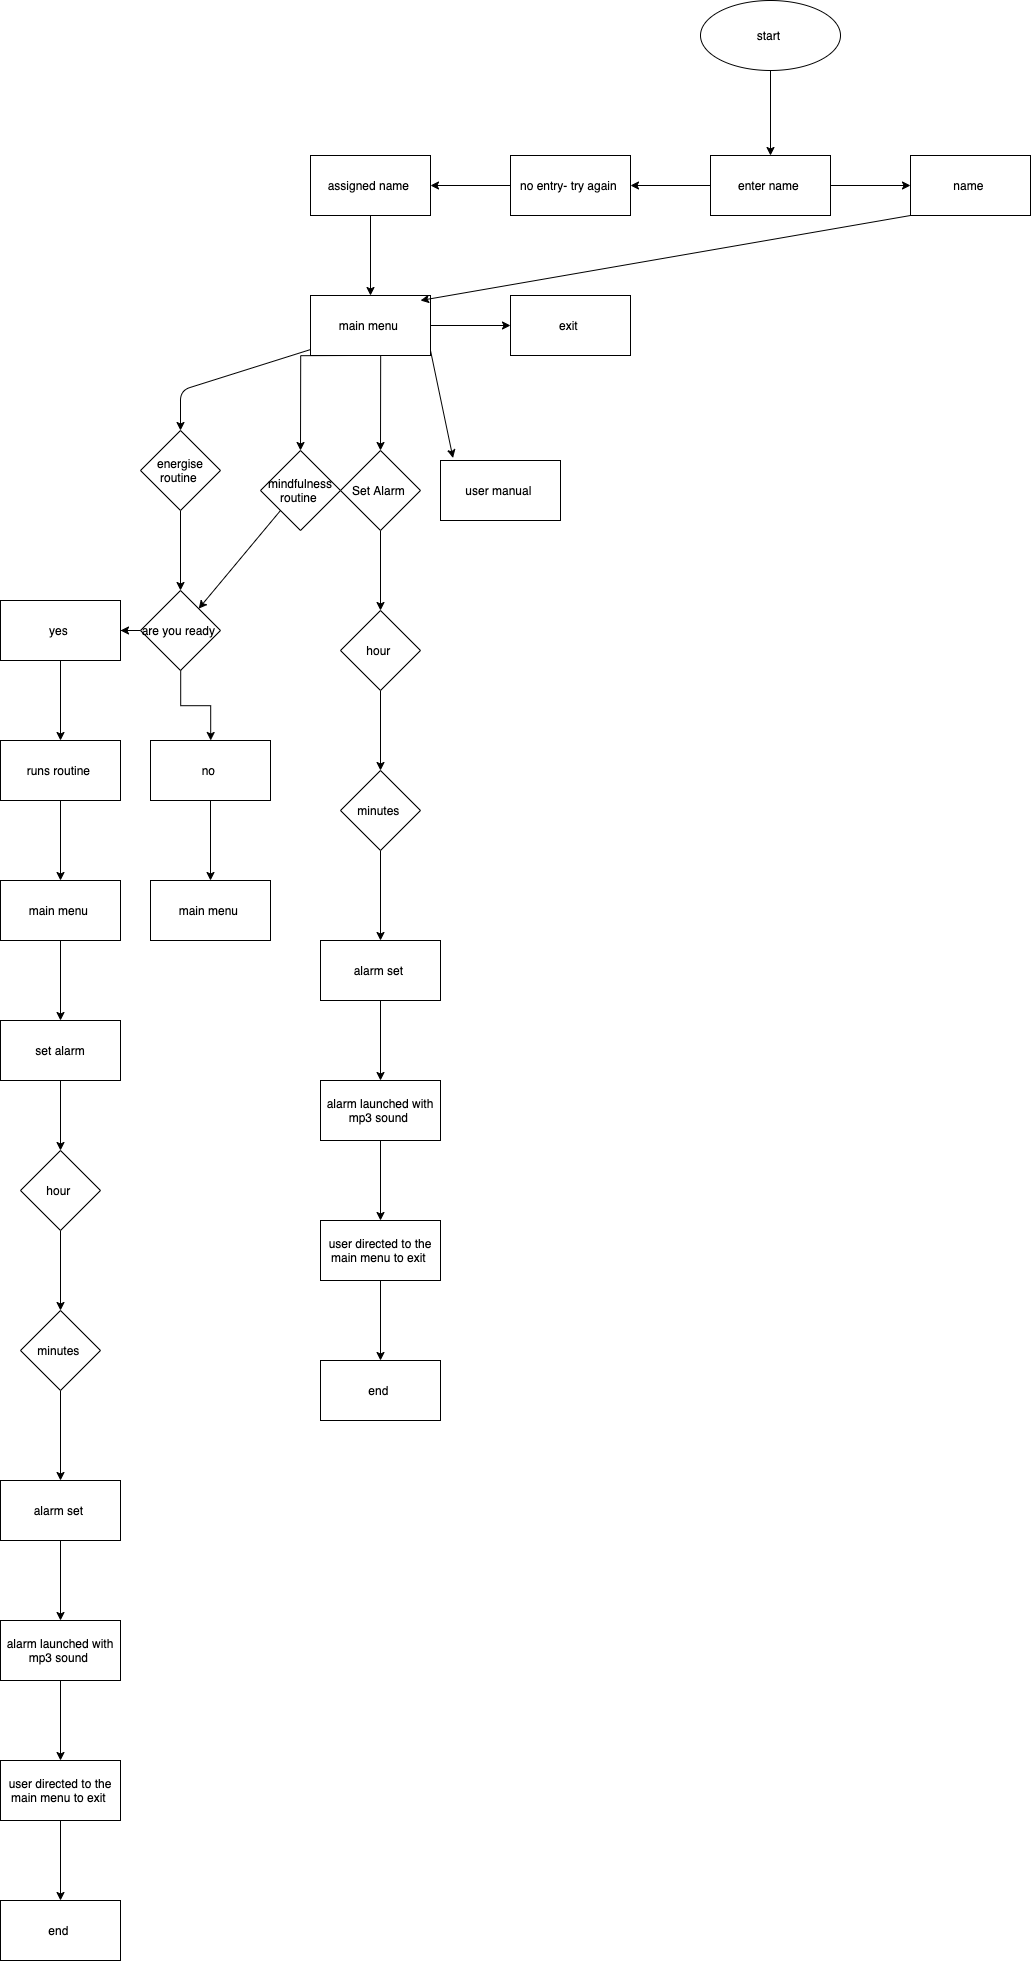

The diagram above was exported from draw.io. Its source (the exported page's mxGraphModel, read from the mxfile embedded in the PNG):
<mxGraphModel dx="4931" dy="2184" grid="1" gridSize="10" guides="1" tooltips="1" connect="1" arrows="1" fold="1" page="1" pageScale="1" pageWidth="827" pageHeight="1169" math="0" shadow="0">
  <root>
    <mxCell id="0" />
    <mxCell id="1" parent="0" />
    <mxCell id="Mp4uaNK3kDWyP5n8oCYb-12" value="" style="edgeStyle=orthogonalEdgeStyle;rounded=0;orthogonalLoop=1;jettySize=auto;html=1;" edge="1" parent="1" source="TbH9dWJYYYpUD1MQVObd-1" target="Mp4uaNK3kDWyP5n8oCYb-11">
      <mxGeometry relative="1" as="geometry" />
    </mxCell>
    <mxCell id="TbH9dWJYYYpUD1MQVObd-1" value="start&amp;nbsp;" style="ellipse;whiteSpace=wrap;html=1;" parent="1" vertex="1">
      <mxGeometry x="330" y="10" width="140" height="70" as="geometry" />
    </mxCell>
    <mxCell id="Mp4uaNK3kDWyP5n8oCYb-6" value="" style="endArrow=classic;html=1;exitX=-0.003;exitY=0.903;exitDx=0;exitDy=0;exitPerimeter=0;" edge="1" parent="1" source="Mp4uaNK3kDWyP5n8oCYb-19">
      <mxGeometry width="50" height="50" relative="1" as="geometry">
        <mxPoint x="-190" y="370" as="sourcePoint" />
        <mxPoint x="-190" y="440" as="targetPoint" />
        <Array as="points">
          <mxPoint x="-190" y="400" />
        </Array>
      </mxGeometry>
    </mxCell>
    <mxCell id="Mp4uaNK3kDWyP5n8oCYb-7" value="" style="edgeStyle=orthogonalEdgeStyle;rounded=0;orthogonalLoop=1;jettySize=auto;html=1;" edge="1" parent="1">
      <mxGeometry relative="1" as="geometry">
        <mxPoint x="-20" y="365" as="sourcePoint" />
        <mxPoint x="-70" y="460" as="targetPoint" />
        <Array as="points" />
      </mxGeometry>
    </mxCell>
    <mxCell id="Mp4uaNK3kDWyP5n8oCYb-8" value="" style="endArrow=classic;html=1;exitX=0.75;exitY=1;exitDx=0;exitDy=0;" edge="1" parent="1">
      <mxGeometry width="50" height="50" relative="1" as="geometry">
        <mxPoint x="10.170000000000002" y="365" as="sourcePoint" />
        <mxPoint x="10" y="460" as="targetPoint" />
      </mxGeometry>
    </mxCell>
    <mxCell id="Mp4uaNK3kDWyP5n8oCYb-14" value="" style="edgeStyle=orthogonalEdgeStyle;rounded=0;orthogonalLoop=1;jettySize=auto;html=1;" edge="1" parent="1" source="Mp4uaNK3kDWyP5n8oCYb-11" target="Mp4uaNK3kDWyP5n8oCYb-13">
      <mxGeometry relative="1" as="geometry" />
    </mxCell>
    <mxCell id="Mp4uaNK3kDWyP5n8oCYb-22" value="" style="edgeStyle=orthogonalEdgeStyle;rounded=0;orthogonalLoop=1;jettySize=auto;html=1;" edge="1" parent="1" source="Mp4uaNK3kDWyP5n8oCYb-11" target="Mp4uaNK3kDWyP5n8oCYb-21">
      <mxGeometry relative="1" as="geometry" />
    </mxCell>
    <mxCell id="Mp4uaNK3kDWyP5n8oCYb-11" value="enter name&amp;nbsp;&lt;br&gt;" style="whiteSpace=wrap;html=1;" vertex="1" parent="1">
      <mxGeometry x="340" y="165" width="120" height="60" as="geometry" />
    </mxCell>
    <mxCell id="Mp4uaNK3kDWyP5n8oCYb-18" value="" style="edgeStyle=orthogonalEdgeStyle;rounded=0;orthogonalLoop=1;jettySize=auto;html=1;" edge="1" parent="1" source="Mp4uaNK3kDWyP5n8oCYb-13" target="Mp4uaNK3kDWyP5n8oCYb-17">
      <mxGeometry relative="1" as="geometry" />
    </mxCell>
    <mxCell id="Mp4uaNK3kDWyP5n8oCYb-13" value="no entry- try again&amp;nbsp;&lt;br&gt;" style="whiteSpace=wrap;html=1;" vertex="1" parent="1">
      <mxGeometry x="140" y="165" width="120" height="60" as="geometry" />
    </mxCell>
    <mxCell id="Mp4uaNK3kDWyP5n8oCYb-20" value="" style="edgeStyle=orthogonalEdgeStyle;rounded=0;orthogonalLoop=1;jettySize=auto;html=1;" edge="1" parent="1" source="Mp4uaNK3kDWyP5n8oCYb-17" target="Mp4uaNK3kDWyP5n8oCYb-19">
      <mxGeometry relative="1" as="geometry" />
    </mxCell>
    <mxCell id="Mp4uaNK3kDWyP5n8oCYb-17" value="assigned name&amp;nbsp;" style="whiteSpace=wrap;html=1;" vertex="1" parent="1">
      <mxGeometry x="-60" y="165" width="120" height="60" as="geometry" />
    </mxCell>
    <mxCell id="Mp4uaNK3kDWyP5n8oCYb-36" value="" style="edgeStyle=orthogonalEdgeStyle;rounded=0;orthogonalLoop=1;jettySize=auto;html=1;" edge="1" parent="1" source="Mp4uaNK3kDWyP5n8oCYb-19">
      <mxGeometry relative="1" as="geometry">
        <mxPoint x="140.00000000000023" y="335" as="targetPoint" />
      </mxGeometry>
    </mxCell>
    <mxCell id="Mp4uaNK3kDWyP5n8oCYb-19" value="main menu&amp;nbsp;" style="whiteSpace=wrap;html=1;" vertex="1" parent="1">
      <mxGeometry x="-60" y="305" width="120" height="60" as="geometry" />
    </mxCell>
    <mxCell id="Mp4uaNK3kDWyP5n8oCYb-21" value="name&amp;nbsp;" style="whiteSpace=wrap;html=1;" vertex="1" parent="1">
      <mxGeometry x="540" y="165" width="120" height="60" as="geometry" />
    </mxCell>
    <mxCell id="Mp4uaNK3kDWyP5n8oCYb-39" value="" style="edgeStyle=orthogonalEdgeStyle;rounded=0;orthogonalLoop=1;jettySize=auto;html=1;" edge="1" parent="1" source="Mp4uaNK3kDWyP5n8oCYb-27" target="Mp4uaNK3kDWyP5n8oCYb-38">
      <mxGeometry relative="1" as="geometry" />
    </mxCell>
    <mxCell id="Mp4uaNK3kDWyP5n8oCYb-27" value="energise routine&amp;nbsp;" style="rhombus;whiteSpace=wrap;html=1;" vertex="1" parent="1">
      <mxGeometry x="-230" y="440" width="80" height="80" as="geometry" />
    </mxCell>
    <mxCell id="Mp4uaNK3kDWyP5n8oCYb-28" value="mindfulness routine&amp;nbsp;" style="rhombus;whiteSpace=wrap;html=1;" vertex="1" parent="1">
      <mxGeometry x="-110" y="460" width="80" height="80" as="geometry" />
    </mxCell>
    <mxCell id="Mp4uaNK3kDWyP5n8oCYb-81" value="" style="edgeStyle=orthogonalEdgeStyle;rounded=0;orthogonalLoop=1;jettySize=auto;html=1;" edge="1" parent="1" source="Mp4uaNK3kDWyP5n8oCYb-30" target="Mp4uaNK3kDWyP5n8oCYb-80">
      <mxGeometry relative="1" as="geometry" />
    </mxCell>
    <mxCell id="Mp4uaNK3kDWyP5n8oCYb-30" value="Set Alarm&amp;nbsp;" style="rhombus;whiteSpace=wrap;html=1;" vertex="1" parent="1">
      <mxGeometry x="-30" y="460" width="80" height="80" as="geometry" />
    </mxCell>
    <mxCell id="Mp4uaNK3kDWyP5n8oCYb-32" value="" style="endArrow=classic;html=1;" edge="1" parent="1">
      <mxGeometry width="50" height="50" relative="1" as="geometry">
        <mxPoint x="60" y="360" as="sourcePoint" />
        <mxPoint x="82.50000000000023" y="467.5" as="targetPoint" />
        <Array as="points" />
      </mxGeometry>
    </mxCell>
    <mxCell id="Mp4uaNK3kDWyP5n8oCYb-34" value="user manual&amp;nbsp;" style="rounded=0;whiteSpace=wrap;html=1;" vertex="1" parent="1">
      <mxGeometry x="70" y="470" width="120" height="60" as="geometry" />
    </mxCell>
    <mxCell id="Mp4uaNK3kDWyP5n8oCYb-37" value="exit&amp;nbsp;" style="rounded=0;whiteSpace=wrap;html=1;" vertex="1" parent="1">
      <mxGeometry x="140" y="305" width="120" height="60" as="geometry" />
    </mxCell>
    <mxCell id="Mp4uaNK3kDWyP5n8oCYb-41" value="" style="edgeStyle=orthogonalEdgeStyle;rounded=0;orthogonalLoop=1;jettySize=auto;html=1;" edge="1" parent="1" source="Mp4uaNK3kDWyP5n8oCYb-38" target="Mp4uaNK3kDWyP5n8oCYb-42">
      <mxGeometry relative="1" as="geometry">
        <mxPoint x="-310" y="640" as="targetPoint" />
      </mxGeometry>
    </mxCell>
    <mxCell id="Mp4uaNK3kDWyP5n8oCYb-63" value="" style="edgeStyle=orthogonalEdgeStyle;rounded=0;orthogonalLoop=1;jettySize=auto;html=1;" edge="1" parent="1" source="Mp4uaNK3kDWyP5n8oCYb-38" target="Mp4uaNK3kDWyP5n8oCYb-62">
      <mxGeometry relative="1" as="geometry" />
    </mxCell>
    <mxCell id="Mp4uaNK3kDWyP5n8oCYb-38" value="are you ready&amp;nbsp;&lt;br&gt;" style="rhombus;whiteSpace=wrap;html=1;" vertex="1" parent="1">
      <mxGeometry x="-230" y="600" width="80" height="80" as="geometry" />
    </mxCell>
    <mxCell id="Mp4uaNK3kDWyP5n8oCYb-44" value="" style="edgeStyle=orthogonalEdgeStyle;rounded=0;orthogonalLoop=1;jettySize=auto;html=1;" edge="1" parent="1" source="Mp4uaNK3kDWyP5n8oCYb-42">
      <mxGeometry relative="1" as="geometry">
        <mxPoint x="-310" y="750" as="targetPoint" />
      </mxGeometry>
    </mxCell>
    <mxCell id="Mp4uaNK3kDWyP5n8oCYb-42" value="yes&amp;nbsp;&lt;br&gt;" style="rounded=0;whiteSpace=wrap;html=1;" vertex="1" parent="1">
      <mxGeometry x="-370" y="610" width="120" height="60" as="geometry" />
    </mxCell>
    <mxCell id="Mp4uaNK3kDWyP5n8oCYb-47" value="" style="edgeStyle=orthogonalEdgeStyle;rounded=0;orthogonalLoop=1;jettySize=auto;html=1;" edge="1" parent="1" source="Mp4uaNK3kDWyP5n8oCYb-45" target="Mp4uaNK3kDWyP5n8oCYb-46">
      <mxGeometry relative="1" as="geometry" />
    </mxCell>
    <mxCell id="Mp4uaNK3kDWyP5n8oCYb-45" value="runs routine&amp;nbsp;" style="rounded=0;whiteSpace=wrap;html=1;" vertex="1" parent="1">
      <mxGeometry x="-370" y="750" width="120" height="60" as="geometry" />
    </mxCell>
    <mxCell id="Mp4uaNK3kDWyP5n8oCYb-49" value="" style="edgeStyle=orthogonalEdgeStyle;rounded=0;orthogonalLoop=1;jettySize=auto;html=1;" edge="1" parent="1" source="Mp4uaNK3kDWyP5n8oCYb-46" target="Mp4uaNK3kDWyP5n8oCYb-48">
      <mxGeometry relative="1" as="geometry" />
    </mxCell>
    <mxCell id="Mp4uaNK3kDWyP5n8oCYb-46" value="main menu&amp;nbsp;" style="rounded=0;whiteSpace=wrap;html=1;" vertex="1" parent="1">
      <mxGeometry x="-370" y="890" width="120" height="60" as="geometry" />
    </mxCell>
    <mxCell id="Mp4uaNK3kDWyP5n8oCYb-53" value="" style="edgeStyle=orthogonalEdgeStyle;rounded=0;orthogonalLoop=1;jettySize=auto;html=1;" edge="1" parent="1" source="Mp4uaNK3kDWyP5n8oCYb-48" target="Mp4uaNK3kDWyP5n8oCYb-52">
      <mxGeometry relative="1" as="geometry" />
    </mxCell>
    <mxCell id="Mp4uaNK3kDWyP5n8oCYb-48" value="set alarm" style="rounded=0;whiteSpace=wrap;html=1;" vertex="1" parent="1">
      <mxGeometry x="-370" y="1030" width="120" height="60" as="geometry" />
    </mxCell>
    <mxCell id="Mp4uaNK3kDWyP5n8oCYb-55" value="" style="edgeStyle=orthogonalEdgeStyle;rounded=0;orthogonalLoop=1;jettySize=auto;html=1;" edge="1" parent="1" source="Mp4uaNK3kDWyP5n8oCYb-52" target="Mp4uaNK3kDWyP5n8oCYb-54">
      <mxGeometry relative="1" as="geometry" />
    </mxCell>
    <mxCell id="Mp4uaNK3kDWyP5n8oCYb-52" value="hour&amp;nbsp;&lt;br&gt;" style="rhombus;whiteSpace=wrap;html=1;rounded=0;" vertex="1" parent="1">
      <mxGeometry x="-350" y="1160" width="80" height="80" as="geometry" />
    </mxCell>
    <mxCell id="Mp4uaNK3kDWyP5n8oCYb-57" value="" style="edgeStyle=orthogonalEdgeStyle;rounded=0;orthogonalLoop=1;jettySize=auto;html=1;" edge="1" parent="1" source="Mp4uaNK3kDWyP5n8oCYb-54" target="Mp4uaNK3kDWyP5n8oCYb-56">
      <mxGeometry relative="1" as="geometry" />
    </mxCell>
    <mxCell id="Mp4uaNK3kDWyP5n8oCYb-54" value="minutes&amp;nbsp;" style="rhombus;whiteSpace=wrap;html=1;rounded=0;" vertex="1" parent="1">
      <mxGeometry x="-350" y="1320" width="80" height="80" as="geometry" />
    </mxCell>
    <mxCell id="Mp4uaNK3kDWyP5n8oCYb-59" value="" style="edgeStyle=orthogonalEdgeStyle;rounded=0;orthogonalLoop=1;jettySize=auto;html=1;" edge="1" parent="1" source="Mp4uaNK3kDWyP5n8oCYb-56" target="Mp4uaNK3kDWyP5n8oCYb-58">
      <mxGeometry relative="1" as="geometry" />
    </mxCell>
    <mxCell id="Mp4uaNK3kDWyP5n8oCYb-56" value="alarm set&amp;nbsp;&lt;br&gt;" style="rounded=0;whiteSpace=wrap;html=1;" vertex="1" parent="1">
      <mxGeometry x="-370" y="1490" width="120" height="60" as="geometry" />
    </mxCell>
    <mxCell id="Mp4uaNK3kDWyP5n8oCYb-61" value="" style="edgeStyle=orthogonalEdgeStyle;rounded=0;orthogonalLoop=1;jettySize=auto;html=1;" edge="1" parent="1" source="Mp4uaNK3kDWyP5n8oCYb-58" target="Mp4uaNK3kDWyP5n8oCYb-60">
      <mxGeometry relative="1" as="geometry" />
    </mxCell>
    <mxCell id="Mp4uaNK3kDWyP5n8oCYb-58" value="alarm launched with mp3 sound&amp;nbsp;" style="rounded=0;whiteSpace=wrap;html=1;" vertex="1" parent="1">
      <mxGeometry x="-370" y="1630" width="120" height="60" as="geometry" />
    </mxCell>
    <mxCell id="Mp4uaNK3kDWyP5n8oCYb-67" value="" style="edgeStyle=orthogonalEdgeStyle;rounded=0;orthogonalLoop=1;jettySize=auto;html=1;" edge="1" parent="1" source="Mp4uaNK3kDWyP5n8oCYb-60" target="Mp4uaNK3kDWyP5n8oCYb-66">
      <mxGeometry relative="1" as="geometry" />
    </mxCell>
    <mxCell id="Mp4uaNK3kDWyP5n8oCYb-60" value="user directed to the main menu to exit&amp;nbsp;&lt;br&gt;" style="rounded=0;whiteSpace=wrap;html=1;" vertex="1" parent="1">
      <mxGeometry x="-370" y="1770" width="120" height="60" as="geometry" />
    </mxCell>
    <mxCell id="Mp4uaNK3kDWyP5n8oCYb-65" value="" style="edgeStyle=orthogonalEdgeStyle;rounded=0;orthogonalLoop=1;jettySize=auto;html=1;" edge="1" parent="1" source="Mp4uaNK3kDWyP5n8oCYb-62" target="Mp4uaNK3kDWyP5n8oCYb-64">
      <mxGeometry relative="1" as="geometry" />
    </mxCell>
    <mxCell id="Mp4uaNK3kDWyP5n8oCYb-62" value="no&amp;nbsp;" style="whiteSpace=wrap;html=1;" vertex="1" parent="1">
      <mxGeometry x="-220" y="750" width="120" height="60" as="geometry" />
    </mxCell>
    <mxCell id="Mp4uaNK3kDWyP5n8oCYb-64" value="main menu&amp;nbsp;" style="whiteSpace=wrap;html=1;" vertex="1" parent="1">
      <mxGeometry x="-220" y="890" width="120" height="60" as="geometry" />
    </mxCell>
    <mxCell id="Mp4uaNK3kDWyP5n8oCYb-66" value="end&amp;nbsp;" style="rounded=0;whiteSpace=wrap;html=1;" vertex="1" parent="1">
      <mxGeometry x="-370" y="1910" width="120" height="60" as="geometry" />
    </mxCell>
    <mxCell id="Mp4uaNK3kDWyP5n8oCYb-73" value="" style="endArrow=classic;html=1;" edge="1" parent="1" target="Mp4uaNK3kDWyP5n8oCYb-38">
      <mxGeometry width="50" height="50" relative="1" as="geometry">
        <mxPoint x="-90" y="520" as="sourcePoint" />
        <mxPoint x="-70" y="540" as="targetPoint" />
      </mxGeometry>
    </mxCell>
    <mxCell id="Mp4uaNK3kDWyP5n8oCYb-83" value="" style="edgeStyle=orthogonalEdgeStyle;rounded=0;orthogonalLoop=1;jettySize=auto;html=1;" edge="1" parent="1" source="Mp4uaNK3kDWyP5n8oCYb-80" target="Mp4uaNK3kDWyP5n8oCYb-82">
      <mxGeometry relative="1" as="geometry" />
    </mxCell>
    <mxCell id="Mp4uaNK3kDWyP5n8oCYb-80" value="hour&amp;nbsp;" style="rhombus;whiteSpace=wrap;html=1;" vertex="1" parent="1">
      <mxGeometry x="-30" y="620" width="80" height="80" as="geometry" />
    </mxCell>
    <mxCell id="Mp4uaNK3kDWyP5n8oCYb-87" value="" style="edgeStyle=orthogonalEdgeStyle;rounded=0;orthogonalLoop=1;jettySize=auto;html=1;" edge="1" parent="1" source="Mp4uaNK3kDWyP5n8oCYb-82" target="Mp4uaNK3kDWyP5n8oCYb-86">
      <mxGeometry relative="1" as="geometry" />
    </mxCell>
    <mxCell id="Mp4uaNK3kDWyP5n8oCYb-82" value="minutes&amp;nbsp;" style="rhombus;whiteSpace=wrap;html=1;" vertex="1" parent="1">
      <mxGeometry x="-30" y="780" width="80" height="80" as="geometry" />
    </mxCell>
    <mxCell id="Mp4uaNK3kDWyP5n8oCYb-89" value="" style="edgeStyle=orthogonalEdgeStyle;rounded=0;orthogonalLoop=1;jettySize=auto;html=1;" edge="1" parent="1" source="Mp4uaNK3kDWyP5n8oCYb-86" target="Mp4uaNK3kDWyP5n8oCYb-88">
      <mxGeometry relative="1" as="geometry" />
    </mxCell>
    <mxCell id="Mp4uaNK3kDWyP5n8oCYb-86" value="alarm set&amp;nbsp;" style="whiteSpace=wrap;html=1;" vertex="1" parent="1">
      <mxGeometry x="-50" y="950" width="120" height="60" as="geometry" />
    </mxCell>
    <mxCell id="Mp4uaNK3kDWyP5n8oCYb-91" value="" style="edgeStyle=orthogonalEdgeStyle;rounded=0;orthogonalLoop=1;jettySize=auto;html=1;" edge="1" parent="1" source="Mp4uaNK3kDWyP5n8oCYb-88" target="Mp4uaNK3kDWyP5n8oCYb-90">
      <mxGeometry relative="1" as="geometry" />
    </mxCell>
    <mxCell id="Mp4uaNK3kDWyP5n8oCYb-88" value="alarm launched with mp3 sound&amp;nbsp;&lt;br&gt;" style="whiteSpace=wrap;html=1;" vertex="1" parent="1">
      <mxGeometry x="-50" y="1090" width="120" height="60" as="geometry" />
    </mxCell>
    <mxCell id="Mp4uaNK3kDWyP5n8oCYb-93" value="" style="edgeStyle=orthogonalEdgeStyle;rounded=0;orthogonalLoop=1;jettySize=auto;html=1;" edge="1" parent="1" source="Mp4uaNK3kDWyP5n8oCYb-90" target="Mp4uaNK3kDWyP5n8oCYb-92">
      <mxGeometry relative="1" as="geometry" />
    </mxCell>
    <mxCell id="Mp4uaNK3kDWyP5n8oCYb-90" value="user directed to the main menu to exit&amp;nbsp;" style="whiteSpace=wrap;html=1;" vertex="1" parent="1">
      <mxGeometry x="-50" y="1230" width="120" height="60" as="geometry" />
    </mxCell>
    <mxCell id="Mp4uaNK3kDWyP5n8oCYb-92" value="end&amp;nbsp;" style="whiteSpace=wrap;html=1;" vertex="1" parent="1">
      <mxGeometry x="-50" y="1370" width="120" height="60" as="geometry" />
    </mxCell>
    <mxCell id="Mp4uaNK3kDWyP5n8oCYb-95" value="" style="endArrow=classic;html=1;exitX=0;exitY=1;exitDx=0;exitDy=0;entryX=0.917;entryY=0.083;entryDx=0;entryDy=0;entryPerimeter=0;" edge="1" parent="1" source="Mp4uaNK3kDWyP5n8oCYb-21" target="Mp4uaNK3kDWyP5n8oCYb-19">
      <mxGeometry width="50" height="50" relative="1" as="geometry">
        <mxPoint x="320" y="300" as="sourcePoint" />
        <mxPoint x="370" y="250" as="targetPoint" />
      </mxGeometry>
    </mxCell>
  </root>
</mxGraphModel>